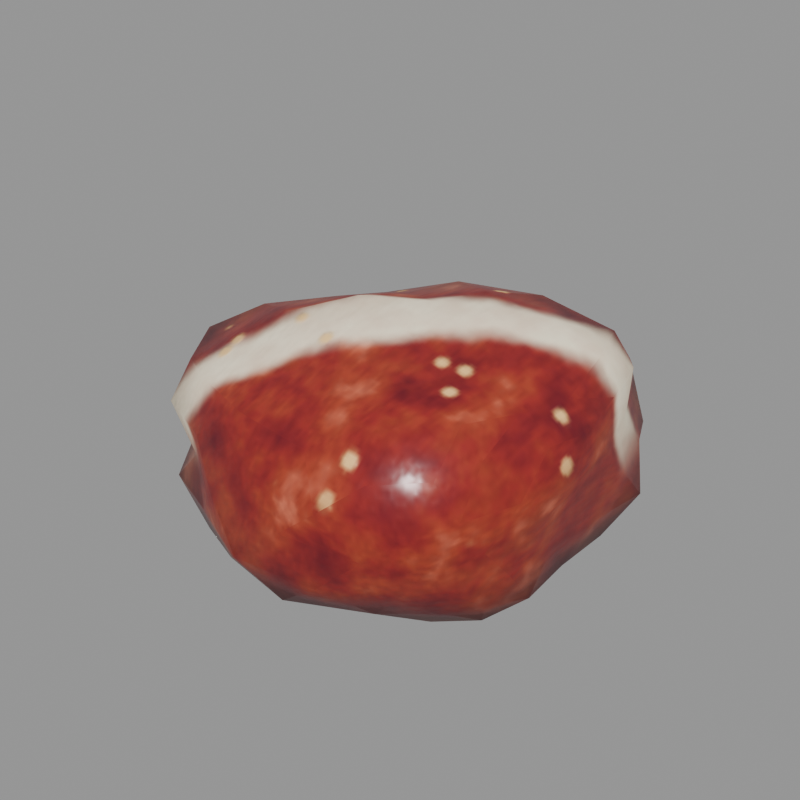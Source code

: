 # Source: carrion.blend  (saved by Blender 5.2.45; exported with 4.5.12 LTS)
import bpy
from mathutils import Matrix  # noqa: F401  (used for matrix-valued properties, if any)

bpy.ops.wm.read_factory_settings(use_empty=True)
scene = bpy.context.scene
scene.name = 'Scene'

# ---- images (referenced by path relative to the original .blend; pixels are not part of the script)
import os
ASSET_DIR = os.environ.get("B2B_ASSET_DIR", "")  # directory of the original .blend (textures are referenced by path, not embedded)
HERE = os.path.dirname(os.path.abspath(__file__))  # packed textures are extracted next to this script under _unpacked/

def load_image(name, relpath, width, height, colorspace="sRGB"):
    """Load a texture the original file referenced (path relative to the .blend, or extracted next to this script)."""
    p = next((c for c in (os.path.join(HERE, relpath), os.path.join(ASSET_DIR, relpath)) if relpath and os.path.exists(c)), "")
    if p:
        img = bpy.data.images.load(p, check_existing=True)
        img.name = name
    else:  # same state as the original file: an image datablock whose file is absent (Cycles renders it pink)
        img = bpy.data.images.new(name, width, height)
        img.source = "FILE"
        img.filepath = "//" + (relpath or name)
    img.colorspace_settings.name = colorspace
    return img
img_t_carrion_albedo = load_image('T_Carrion_Albedo', '_unpacked/T_Carrion_Albedo.92bc2394.png', 256, 256, 'sRGB')
img_t_carrion_orm = load_image('T_Carrion_ORM', '_unpacked/T_Carrion_ORM.dee68c49.png', 256, 256, 'Non-Color')
img_t_carrion_normal = load_image('T_Carrion_Normal', '_unpacked/T_Carrion_Normal.868d8824.png', 256, 256, 'Non-Color')

# ---- materials (node trees are filled in below, after node groups)
mat_m_carrion = bpy.data.materials.new('M_Carrion')

# ---- material node trees
mat_m_carrion.use_nodes = True; mat_m_carrion.node_tree.nodes.clear()
_N = mat_m_carrion.node_tree.nodes; _L = mat_m_carrion.node_tree.links
n0 = _N.new('ShaderNodeBsdfPrincipled'); n0.name = 'Principled BSDF'; n0.location = (-200, 100)
n0.inputs[10].default_value = 0.005
n1 = _N.new('ShaderNodeOutputMaterial'); n1.name = 'Material Output'; n1.location = (200, 100)
n2 = _N.new('ShaderNodeTexImage'); n2.name = 'Image Texture'; n2.location = (0, 0)
n2.image = img_t_carrion_albedo
n3 = _N.new('ShaderNodeTexImage'); n3.name = 'Image Texture.001'; n3.location = (0, 0)
n3.image = img_t_carrion_orm
n4 = _N.new('ShaderNodeSeparateColor'); n4.name = 'Separate Color'; n4.location = (0, 0)
n5 = _N.new('ShaderNodeTexImage'); n5.name = 'Image Texture.002'; n5.location = (0, 0)
n5.image = img_t_carrion_normal
n6 = _N.new('ShaderNodeNormalMap'); n6.name = 'Normal Map'; n6.location = (0, 0)
n6.width = 160
_L.new(n0.outputs[0], n1.inputs[0])
_L.new(n2.outputs[0], n0.inputs[0])
_L.new(n3.outputs[0], n4.inputs[0])
_L.new(n4.outputs[1], n0.inputs[2])
_L.new(n4.outputs[2], n0.inputs[1])
_L.new(n5.outputs[0], n6.inputs[1])
_L.new(n6.outputs[0], n0.inputs[5])
n1.is_active_output = True

# ---- meshes
me_carrion_mesh = bpy.data.meshes.new('Carrion_mesh')
me_carrion_mesh.from_pydata([(-0.01833, -0.03971, -0.09674), (0.164, -0.1221, -0.07105), (-0.09143, -0.2157, -0.07761), (-0.2969, 0.0, -0.07789), (-0.08324, 0.1964, -0.07066), (0.1514, 0.09236, -0.09851), (0.08764, -0.2068, 0.0744), (-0.2337, -0.1302, 0.07578), (-0.2265, 0.1261, 0.07343), (0.08062, 0.1902, 0.06844), (0.1911, 0.0, 0.07777), (0.0, 0.0, 0.1631), (-0.07945, -0.1875, -0.09655), (0.002209, -0.09723, -0.09729), (0.06302, -0.0351, -0.1022), (0.1562, -0.06306, -0.09921), (0.1547, -0.1134, -0.09682), (0.1338, -0.1513, -0.07628), (0.07906, -0.1865, -0.08296), (-0.00996, -0.2227, -0.08856), (0.1762, 0.07327, -0.0853), (0.1738, 0.0, -0.08531), (0.1806, -0.0706, -0.08219), (0.03358, 0.04771, -0.1015), (0.1555, 0.05105, -0.1002), (-0.2352, 0.0, -0.1032), (-0.1592, 0.0, -0.09727), (-0.1, -0.04204, -0.1021), (-0.1616, -0.1835, -0.08801), (-0.2166, -0.1206, -0.0868), (-0.2458, -0.05416, -0.07795), (-0.06194, 0.1462, -0.09178), (-0.03848, 0.1053, -0.09718), (-0.2803, 0.06175, -0.08887), (-0.1962, 0.1093, -0.07862), (-0.1307, 0.1483, -0.07115), (-0.008397, 0.1877, -0.07466), (0.08187, 0.1932, -0.0859), (0.1408, 0.1607, -0.08101), (0.1979, -0.03689, 0.04295), (0.1853, -0.07044, -2.733e-09), (0.1776, -0.1023, -0.0397), (0.195, 0.1186, -0.04603), (0.1893, 0.03968, 0.04105), (0.04974, -0.2347, 0.04222), (0.0, -0.2337, -2.802e-09), (-0.05183, -0.2446, -0.044), (0.153, -0.1557, -0.03926), (0.1419, -0.1838, 2.723e-09), (0.1318, -0.2003, 0.03983), (-0.2673, -0.1054, 0.04092), (-0.2563, -0.06384, -2.477e-09), (-0.2719, -0.03465, -0.03681), (-0.1372, -0.2085, -0.04147), (-0.1732, -0.1828, 2.708e-09), (-0.2238, -0.1703, 0.04292), (-0.2074, 0.1577, 0.03976), (-0.1836, 0.1938, -2.871e-09), (-0.1409, 0.2141, -0.04258), (-0.2978, 0.03523, -0.04102), (-0.2917, 0.07266, 2.819e-09), (-0.2597, 0.1024, 0.03975), (0.1319, 0.2018, 0.04014), (0.1551, 0.1883, -2.79e-09), (0.1599, 0.1668, -0.04206), (-0.0481, 0.227, -0.04084), (0.0, 0.2398, 2.875e-09), (0.04754, 0.2243, 0.04035), (0.1839, -0.05808, 0.08358), (0.151, -0.1163, 0.08365), (0.1403, -0.1748, 0.08386), (0.009026, -0.2018, 0.08026), (-0.08359, -0.1972, 0.08771), (-0.1685, -0.1656, 0.08349), (-0.2654, -0.07391, 0.08604), (-0.2505, 0.0, 0.08121), (-0.2239, 0.06236, 0.07261), (-0.1566, 0.1538, 0.07757), (-0.08184, 0.1931, 0.08587), (0.008887, 0.1986, 0.07901), (0.1406, 0.1687, 0.08095), (0.1664, 0.1283, 0.09231), (0.1823, 0.06152, 0.08853), (0.02245, -0.05296, 0.1469), (0.04607, -0.1087, 0.1266), (0.07525, -0.1776, 0.1115), (0.1667, 0.0, 0.1056), (0.1378, 0.0, 0.1255), (0.07566, 0.0, 0.153), (-0.06576, -0.03663, 0.1644), (-0.134, -0.07465, 0.1406), (-0.1882, -0.1048, 0.1065), (-0.05913, 0.03294, 0.1478), (-0.1178, 0.06561, 0.1236), (-0.1689, 0.09405, 0.09556), (0.02483, 0.0586, 0.1625), (0.05278, 0.1245, 0.145), (0.06626, 0.1563, 0.09817), (0.1123, 0.06256, 0.1457), (0.1596, 0.06538, 0.1232), (0.1381, 0.1324, 0.1247), (-0.0426, 0.1005, 0.1447), (-0.01621, 0.162, 0.1166), (-0.1047, 0.1304, 0.1099), (-0.1298, 0.0, 0.1362), (-0.183, 0.03397, 0.1035), (-0.209, -0.0388, 0.1183), (-0.04105, -0.09686, 0.1394), (-0.1087, -0.1354, 0.1141), (-0.01544, -0.1543, 0.111), (0.09869, -0.05497, 0.128), (0.1298, -0.1225, 0.1154), (0.1491, -0.0567, 0.1068), (0.1757, 0.101, 0.04491), (0.1727, 0.1476, 0.0), (0.1515, 0.1558, 0.04282), (-0.0442, 0.2332, 0.04637), (-0.11, 0.2596, -9.188e-08), (-0.1486, 0.2167, 0.04818), (-0.2596, 0.03414, 0.03975), (-0.2796, -7.735e-08, 9.142e-08), (-0.2774, -0.03648, 0.04247), (-0.141, -0.2056, 0.04572), (-0.09703, -0.2289, -1.297e-07), (-0.04184, -0.2207, 0.0439), (0.1629, -0.1653, 0.04543), (0.1697, -0.1343, -2.975e-07), (0.1874, -0.1064, 0.0473), (0.08972, 0.2117, -3.983e-15), (0.1366, 0.2062, -0.04585), (0.04018, 0.212, -0.04217), (-0.2583, 0.1439, -1.314e-14), (-0.2077, 0.1634, -0.0449), (-0.2899, 0.1097, -0.04879), (-0.2291, -0.1276, 1.193e-14), (-0.2199, -0.173, -0.04754), (0.09292, -0.2192, 4.42e-15), (0.04377, -0.2309, -0.04593), (0.1255, -0.1831, -0.04071), (0.1838, 0.0, 0.0), (0.1806, -0.03459, -0.04027), (0.1847, 0.03879, -0.04517), (0.1071, 0.1335, -0.09879), (0.01404, 0.1404, -0.1005), (-0.1201, 0.1082, -0.102), (-0.1135, 0.06323, -0.1005), (-0.1988, 0.06279, -0.1032), (-0.199, -0.06284, -0.09947), (-0.149, -0.1343, -0.09837), (0.1315, -1.679e-07, -0.09775), (0.0172, -0.1719, -0.09753), (0.1136, -0.1415, -0.1023)], [], [(1, 16, 22), (0, 27, 23), (1, 22, 41), (2, 19, 46), (3, 30, 52), (4, 35, 58), (5, 38, 64), (1, 41, 47), (2, 46, 53), (3, 52, 59), (4, 58, 65), (5, 64, 42), (6, 70, 85), (7, 73, 91), (8, 76, 94), (9, 79, 97), (10, 82, 86), (88, 95, 11), (87, 98, 88), (86, 99, 87), (88, 98, 95), (98, 96, 95), (87, 99, 98), (99, 100, 98), (98, 100, 96), (100, 97, 96), (86, 82, 99), (82, 81, 99), (99, 81, 100), (81, 80, 100), (100, 80, 97), (80, 9, 97), (95, 92, 11), (96, 101, 95), (97, 102, 96), (95, 101, 92), (101, 93, 92), (96, 102, 101), (102, 103, 101), (101, 103, 93), (103, 94, 93), (97, 79, 102), (79, 78, 102), (102, 78, 103), (78, 77, 103), (103, 77, 94), (77, 8, 94), (92, 89, 11), (93, 104, 92), (94, 105, 93), (92, 104, 89), (104, 90, 89), (93, 105, 104), (105, 106, 104), (104, 106, 90), (106, 91, 90), (94, 76, 105), (76, 75, 105), (105, 75, 106), (75, 74, 106), (106, 74, 91), (74, 7, 91), (89, 83, 11), (90, 107, 89), (91, 108, 90), (89, 107, 83), (107, 84, 83), (90, 108, 107), (108, 109, 107), (107, 109, 84), (109, 85, 84), (91, 73, 108), (73, 72, 108), (108, 72, 109), (72, 71, 109), (109, 71, 85), (71, 6, 85), (83, 88, 11), (84, 110, 83), (85, 111, 84), (83, 110, 88), (110, 87, 88), (84, 111, 110), (111, 112, 110), (110, 112, 87), (112, 86, 87), (85, 70, 111), (70, 69, 111), (111, 69, 112), (69, 68, 112), (112, 68, 86), (68, 10, 86), (43, 82, 10), (42, 114, 43), (43, 113, 82), (113, 81, 82), (43, 114, 113), (114, 115, 113), (113, 115, 81), (115, 80, 81), (42, 64, 114), (64, 63, 114), (114, 63, 115), (63, 62, 115), (115, 62, 80), (62, 9, 80), (67, 79, 9), (66, 116, 67), (65, 117, 66), (67, 116, 79), (116, 78, 79), (66, 117, 116), (117, 118, 116), (116, 118, 78), (118, 77, 78), (65, 58, 117), (58, 57, 117), (117, 57, 118), (57, 56, 118), (118, 56, 77), (56, 8, 77), (61, 76, 8), (60, 119, 61), (59, 120, 60), (61, 119, 76), (119, 75, 76), (60, 120, 119), (120, 121, 119), (119, 121, 75), (121, 74, 75), (59, 52, 120), (52, 51, 120), (120, 51, 121), (51, 50, 121), (121, 50, 74), (50, 7, 74), (55, 73, 7), (54, 122, 55), (53, 123, 54), (55, 122, 73), (122, 72, 73), (54, 123, 122), (123, 124, 122), (122, 124, 72), (124, 71, 72), (53, 46, 123), (46, 45, 123), (123, 45, 124), (45, 44, 124), (124, 44, 71), (44, 6, 71), (49, 70, 6), (48, 125, 49), (47, 126, 48), (49, 125, 70), (125, 69, 70), (48, 126, 125), (126, 127, 125), (125, 127, 69), (127, 68, 69), (47, 41, 126), (41, 40, 126), (126, 40, 127), (40, 39, 127), (127, 39, 68), (39, 10, 68), (62, 67, 9), (63, 128, 62), (64, 129, 63), (62, 128, 67), (128, 66, 67), (63, 129, 128), (129, 130, 128), (128, 130, 66), (130, 65, 66), (64, 38, 129), (38, 37, 129), (129, 37, 130), (37, 36, 130), (130, 36, 65), (36, 4, 65), (56, 61, 8), (57, 131, 56), (58, 132, 57), (56, 131, 61), (131, 60, 61), (57, 132, 131), (132, 133, 131), (131, 133, 60), (133, 59, 60), (58, 35, 132), (35, 34, 132), (132, 34, 133), (34, 33, 133), (133, 33, 59), (33, 3, 59), (50, 55, 7), (51, 134, 50), (50, 134, 55), (134, 54, 55), (51, 52, 134), (52, 135, 134), (134, 135, 54), (135, 53, 54), (30, 29, 52), (52, 29, 135), (29, 28, 135), (135, 28, 53), (28, 2, 53), (44, 49, 6), (45, 136, 44), (46, 137, 45), (44, 136, 49), (136, 48, 49), (45, 137, 136), (137, 138, 136), (136, 138, 48), (138, 47, 48), (46, 19, 137), (19, 18, 137), (137, 18, 138), (18, 17, 138), (138, 17, 47), (17, 1, 47), (39, 43, 10), (40, 139, 39), (41, 140, 40), (39, 139, 43), (40, 140, 139), (140, 141, 139), (139, 141, 43), (141, 42, 43), (41, 22, 140), (22, 21, 140), (140, 21, 141), (21, 20, 141), (141, 20, 42), (20, 5, 42), (24, 142, 5), (23, 32, 24), (5, 142, 38), (142, 37, 38), (24, 32, 142), (32, 143, 142), (142, 143, 37), (143, 36, 37), (32, 31, 143), (143, 31, 36), (31, 4, 36), (31, 35, 4), (32, 144, 31), (23, 145, 32), (31, 144, 35), (144, 34, 35), (32, 145, 144), (145, 146, 144), (144, 146, 34), (146, 33, 34), (23, 27, 145), (27, 26, 145), (145, 26, 146), (26, 25, 146), (146, 25, 33), (25, 3, 33), (25, 30, 3), (26, 147, 25), (25, 147, 30), (147, 29, 30), (26, 27, 147), (27, 148, 147), (147, 148, 29), (148, 28, 29), (0, 13, 27), (27, 13, 148), (13, 12, 148), (148, 12, 28), (12, 2, 28), (21, 24, 20), (22, 15, 21), (20, 24, 5), (21, 15, 24), (15, 149, 24), (149, 23, 24), (22, 16, 15), (15, 14, 149), (149, 14, 23), (14, 0, 23), (12, 19, 2), (13, 150, 12), (12, 150, 19), (150, 18, 19), (13, 151, 150), (150, 151, 18), (151, 17, 18), (0, 14, 13), (14, 15, 13), (13, 15, 151), (15, 16, 151), (151, 16, 17), (16, 1, 17)])
me_carrion_mesh.polygons.foreach_set('use_smooth', [True] * 300)
_uv = me_carrion_mesh.uv_layers.new(name='UVMap')
_uv.uv.foreach_set('vector', [0.9581, 0.9406, 0.9887, 0.9348, 0.988, 0.9869, 0.2002, 0.3135, 0.1896, 0.2257, 0.2995, 0.3615, 0.9581, 0.9406, 0.988, 0.9869, 0.9332, 0.9694, 0.7246, 0.01782, 0.8077, 0.003631, 0.7766, 0.05539, 0.4224, 0.00497, 0.4978, 0.008075, 0.4628, 0.05168, 0.45, 0.2198, 0.3934, 0.1731, 0.4645, 0.1546, 0.7566, 0.3295, 0.7566, 0.2522, 0.7975, 0.2397, 0.9581, 0.9406, 0.9332, 0.9694, 0.9144, 0.9135, 0.7246, 0.01782, 0.7766, 0.05539, 0.6761, 0.0579, 0.4224, 0.00497, 0.4628, 0.05168, 0.4048, 0.04156, 0.2567, 0.5378, 0.3228, 0.5665, 0.2261, 0.5852, 0.004433, 0.3761, 0.05586, 0.4508, 0.004433, 0.4552, 0.8279, 0.7608, 0.7881, 0.8143, 0.7929, 0.7411, 0.7711, 0.4096, 0.803, 0.4812, 0.7364, 0.4532, 0.4951, 0.4006, 0.5635, 0.4077, 0.5223, 0.4621, 0.4021, 0.7276, 0.3975, 0.6485, 0.4361, 0.7108, 0.5967, 0.858, 0.5299, 0.8431, 0.5953, 0.8284, 0.5969, 0.7246, 0.5367, 0.6649, 0.6017, 0.642, 0.5952, 0.7949, 0.5275, 0.7608, 0.5969, 0.7246, 0.5953, 0.8284, 0.5234, 0.8142, 0.5952, 0.7949, 0.5969, 0.7246, 0.5275, 0.7608, 0.5367, 0.6649, 0.5275, 0.7608, 0.4657, 0.6927, 0.5367, 0.6649, 0.5952, 0.7949, 0.5234, 0.8142, 0.5275, 0.7608, 0.5234, 0.8142, 0.4529, 0.7864, 0.5275, 0.7608, 0.5275, 0.7608, 0.4529, 0.7864, 0.4657, 0.6927, 0.09724, 0.07499, 0.05207, 0.04689, 0.09724, 0.003155, 0.9962, 0.373, 0.9637, 0.3179, 0.9973, 0.2995, 0.9637, 0.3179, 0.9493, 0.2448, 0.9973, 0.2995, 0.9973, 0.2995, 0.9493, 0.2448, 0.9799, 0.2254, 0.9493, 0.2448, 0.9248, 0.2004, 0.9799, 0.2254, 0.09724, 0.07499, 0.05272, 0.1138, 0.05207, 0.04689, 0.4189, 0.7921, 0.4021, 0.7276, 0.4361, 0.7108, 0.5367, 0.6649, 0.5729, 0.578, 0.6017, 0.642, 0.4657, 0.6927, 0.4992, 0.5916, 0.5367, 0.6649, 0.4361, 0.7108, 0.4344, 0.6194, 0.4657, 0.6927, 0.5367, 0.6649, 0.4992, 0.5916, 0.5729, 0.578, 0.4992, 0.5916, 0.5454, 0.5156, 0.5729, 0.578, 0.4657, 0.6927, 0.4344, 0.6194, 0.4992, 0.5916, 0.4344, 0.6194, 0.4762, 0.527, 0.4992, 0.5916, 0.4992, 0.5916, 0.4762, 0.527, 0.5454, 0.5156, 0.4762, 0.527, 0.5223, 0.4621, 0.5454, 0.5156, 0.4361, 0.7108, 0.3975, 0.6485, 0.4344, 0.6194, 0.3975, 0.6485, 0.4099, 0.5503, 0.4344, 0.6194, 0.4344, 0.6194, 0.4099, 0.5503, 0.4762, 0.527, 0.4099, 0.5503, 0.4591, 0.4735, 0.4762, 0.527, 0.4762, 0.527, 0.4591, 0.4735, 0.5223, 0.4621, 0.4591, 0.4735, 0.4951, 0.4006, 0.5223, 0.4621, 0.5729, 0.578, 0.6462, 0.5734, 0.6017, 0.642, 0.5454, 0.5156, 0.6154, 0.5055, 0.5729, 0.578, 0.5223, 0.4621, 0.5871, 0.4499, 0.5454, 0.5156, 0.5729, 0.578, 0.6154, 0.5055, 0.6462, 0.5734, 0.6154, 0.5055, 0.6955, 0.5054, 0.6462, 0.5734, 0.5454, 0.5156, 0.5871, 0.4499, 0.6154, 0.5055, 0.5871, 0.4499, 0.6656, 0.425, 0.6154, 0.5055, 0.6154, 0.5055, 0.6656, 0.425, 0.6955, 0.5054, 0.6656, 0.425, 0.7364, 0.4532, 0.6955, 0.5054, 0.5223, 0.4621, 0.5635, 0.4077, 0.5871, 0.4499, 0.5635, 0.4077, 0.6317, 0.3822, 0.5871, 0.4499, 0.5871, 0.4499, 0.6317, 0.3822, 0.6656, 0.425, 0.6317, 0.3822, 0.7118, 0.3705, 0.6656, 0.425, 0.6656, 0.425, 0.7118, 0.3705, 0.7364, 0.4532, 0.7118, 0.3705, 0.7711, 0.4096, 0.7364, 0.4532, 0.6462, 0.5734, 0.6588, 0.6716, 0.6017, 0.642, 0.6955, 0.5054, 0.7121, 0.6071, 0.6462, 0.5734, 0.7364, 0.4532, 0.7621, 0.5398, 0.6955, 0.5054, 0.6462, 0.5734, 0.7121, 0.6071, 0.6588, 0.6716, 0.7121, 0.6071, 0.7194, 0.7032, 0.6588, 0.6716, 0.6955, 0.5054, 0.7621, 0.5398, 0.7121, 0.6071, 0.7621, 0.5398, 0.7752, 0.6419, 0.7121, 0.6071, 0.7121, 0.6071, 0.7752, 0.6419, 0.7194, 0.7032, 0.7752, 0.6419, 0.7929, 0.7411, 0.7194, 0.7032, 0.7364, 0.4532, 0.803, 0.4812, 0.7621, 0.5398, 0.803, 0.4812, 0.8297, 0.5742, 0.7621, 0.5398, 0.7621, 0.5398, 0.8297, 0.5742, 0.7752, 0.6419, 0.8297, 0.5742, 0.8281, 0.6752, 0.7752, 0.6419, 0.7752, 0.6419, 0.8281, 0.6752, 0.7929, 0.7411, 0.8281, 0.6752, 0.8279, 0.7608, 0.7929, 0.7411, 0.6588, 0.6716, 0.5969, 0.7246, 0.6017, 0.642, 0.7194, 0.7032, 0.6572, 0.7561, 0.6588, 0.6716, 0.7929, 0.7411, 0.7289, 0.7956, 0.7194, 0.7032, 0.6588, 0.6716, 0.6572, 0.7561, 0.5969, 0.7246, 0.6572, 0.7561, 0.5952, 0.7949, 0.5969, 0.7246, 0.7194, 0.7032, 0.7289, 0.7956, 0.6572, 0.7561, 0.7289, 0.7956, 0.6576, 0.8131, 0.6572, 0.7561, 0.6572, 0.7561, 0.6576, 0.8131, 0.5952, 0.7949, 0.6576, 0.8131, 0.5953, 0.8284, 0.5952, 0.7949, 0.7929, 0.7411, 0.7881, 0.8143, 0.7289, 0.7956, 0.04212, 0.1225, 0.01315, 0.07055, 0.04345, 0.0552, 0.04345, 0.0552, 0.01315, 0.07055, 0.004009, 0.00276, 0.7243, 0.822, 0.6591, 0.8535, 0.6576, 0.8131, 0.6576, 0.8131, 0.6591, 0.8535, 0.5953, 0.8284, 0.6591, 0.8535, 0.5967, 0.858, 0.5953, 0.8284, 0.92, 0.3547, 0.9637, 0.3179, 0.9689, 0.386, 0.8086, 0.2983, 0.8478, 0.2511, 0.92, 0.3547, 0.92, 0.3547, 0.9072, 0.2876, 0.9637, 0.3179, 0.9072, 0.2876, 0.9493, 0.2448, 0.9637, 0.3179, 0.92, 0.3547, 0.8478, 0.2511, 0.9072, 0.2876, 0.8478, 0.2511, 0.8889, 0.2264, 0.9072, 0.2876, 0.9072, 0.2876, 0.8889, 0.2264, 0.9493, 0.2448, 0.8889, 0.2264, 0.9248, 0.2004, 0.9493, 0.2448, 0.8086, 0.2983, 0.7975, 0.2397, 0.8478, 0.2511, 0.7975, 0.2397, 0.8359, 0.2053, 0.8478, 0.2511, 0.8478, 0.2511, 0.8359, 0.2053, 0.8889, 0.2264, 0.8359, 0.2053, 0.8727, 0.1754, 0.8889, 0.2264, 0.8889, 0.2264, 0.8727, 0.1754, 0.9248, 0.2004, 0.08276, 0.004263, 0.04126, 0.03931, 0.03061, 0.004263, 0.3715, 0.6931, 0.3975, 0.6485, 0.4021, 0.7276, 0.1788, 0.6366, 0.2267, 0.6736, 0.1268, 0.6745, 0.2261, 0.5852, 0.3, 0.6327, 0.1788, 0.6366, 0.4781, 0.2228, 0.5007, 0.2814, 0.4538, 0.2814, 0.3686, 0.593, 0.4099, 0.5503, 0.3975, 0.6485, 0.1788, 0.6366, 0.3, 0.6327, 0.2267, 0.6736, 0.03195, 0.7545, 0.09585, 0.805, 0.004236, 0.8156, 0.004236, 0.8156, 0.09585, 0.805, 0.06499, 0.8566, 0.3945, 0.4815, 0.4591, 0.4735, 0.4099, 0.5503, 0.2261, 0.5852, 0.3228, 0.5665, 0.3, 0.6327, 0.08955, 0.7088, 0.1388, 0.7507, 0.03195, 0.7545, 0.03195, 0.7545, 0.1388, 0.7507, 0.09585, 0.805, 0.1388, 0.7507, 0.1859, 0.7934, 0.09585, 0.805, 0.09585, 0.805, 0.1859, 0.7934, 0.1517, 0.8412, 0.1859, 0.7934, 0.2259, 0.8299, 0.1517, 0.8412, 0.5273, 0.3705, 0.5635, 0.4077, 0.4951, 0.4006, 0.3148, 0.7472, 0.3218, 0.7977, 0.2685, 0.7915, 0.3475, 0.7058, 0.3624, 0.7555, 0.3148, 0.7472, 0.5273, 0.3705, 0.6008, 0.3751, 0.5635, 0.4077, 0.3218, 0.7977, 0.3427, 0.8466, 0.2738, 0.8352, 0.3148, 0.7472, 0.3624, 0.7555, 0.3218, 0.7977, 0.3624, 0.7555, 0.3904, 0.8048, 0.3218, 0.7977, 0.3218, 0.7977, 0.3904, 0.8048, 0.3427, 0.8466, 0.3904, 0.8048, 0.4118, 0.8566, 0.3427, 0.8466, 0.4048, 0.04156, 0.4628, 0.05168, 0.4388, 0.08852, 0.4628, 0.05168, 0.4915, 0.09361, 0.4388, 0.08852, 0.4388, 0.08852, 0.4915, 0.09361, 0.4577, 0.1377, 0.4915, 0.09361, 0.4999, 0.1421, 0.4577, 0.1377, 0.3904, 0.8048, 0.4366, 0.8108, 0.4118, 0.8566, 0.4999, 0.1421, 0.5441, 0.1809, 0.4867, 0.1879, 0.5727, 0.1487, 0.6245, 0.1901, 0.5441, 0.1809, 0.6285, 0.1017, 0.6704, 0.152, 0.5727, 0.1487, 0.6761, 0.0579, 0.7247, 0.1031, 0.6285, 0.1017, 0.5727, 0.1487, 0.6704, 0.152, 0.6245, 0.1901, 0.6704, 0.152, 0.7224, 0.1945, 0.6245, 0.1901, 0.6285, 0.1017, 0.7247, 0.1031, 0.6704, 0.152, 0.7247, 0.1031, 0.7746, 0.1478, 0.6704, 0.152, 0.6704, 0.152, 0.7746, 0.1478, 0.7224, 0.1945, 0.7746, 0.1478, 0.8153, 0.1834, 0.7224, 0.1945, 0.6761, 0.0579, 0.7766, 0.05539, 0.7247, 0.1031, 0.7766, 0.05539, 0.822, 0.1, 0.7247, 0.1031, 0.7247, 0.1031, 0.822, 0.1, 0.7746, 0.1478, 0.822, 0.1, 0.8709, 0.1439, 0.7746, 0.1478, 0.7746, 0.1478, 0.8709, 0.1439, 0.8153, 0.1834, 0.8649, 0.7258, 0.8279, 0.7608, 0.8281, 0.6752, 0.821, 0.877, 0.7868, 0.9068, 0.7914, 0.8396, 0.8656, 0.8911, 0.8251, 0.9273, 0.821, 0.877, 0.9144, 0.9135, 0.8818, 0.9471, 0.8656, 0.8911, 0.821, 0.877, 0.8251, 0.9273, 0.7868, 0.9068, 0.004009, 0.1386, 0.01315, 0.07055, 0.04212, 0.1225, 0.8656, 0.8911, 0.8818, 0.9471, 0.8251, 0.9273, 0.8818, 0.9471, 0.844, 0.9869, 0.8251, 0.9273, 0.7807, 0.8427, 0.7151, 0.8649, 0.7243, 0.822, 0.7151, 0.8649, 0.6591, 0.8535, 0.7243, 0.822, 0.9144, 0.9135, 0.9332, 0.9694, 0.8818, 0.9471, 0.8705, 0.5196, 0.9047, 0.4779, 0.9198, 0.54, 0.9198, 0.54, 0.9047, 0.4779, 0.9639, 0.5026, 0.9047, 0.4779, 0.9423, 0.4348, 0.9639, 0.5026, 0.9639, 0.5026, 0.9423, 0.4348, 0.9893, 0.4425, 0.9423, 0.4348, 0.9689, 0.386, 0.9893, 0.4425, 0.3889, 0.7854, 0.3715, 0.6931, 0.4021, 0.7276, 0.003433, 0.6313, 0.07767, 0.6343, 0.0325, 0.6739, 0.7975, 0.2397, 0.7815, 0.1951, 0.8359, 0.2053, 0.0325, 0.6739, 0.07767, 0.6343, 0.1268, 0.6745, 0.07767, 0.6343, 0.1788, 0.6366, 0.1268, 0.6745, 0.003433, 0.6313, 0.02462, 0.5926, 0.07767, 0.6343, 0.02462, 0.5926, 0.1289, 0.5875, 0.07767, 0.6343, 0.07767, 0.6343, 0.1289, 0.5875, 0.1788, 0.6366, 0.1289, 0.5875, 0.2261, 0.5852, 0.1788, 0.6366, 0.7975, 0.2397, 0.7566, 0.2522, 0.7815, 0.1951, 0.01022, 0.5378, 0.079, 0.5411, 0.02462, 0.5926, 0.02462, 0.5926, 0.079, 0.5411, 0.1289, 0.5875, 0.079, 0.5411, 0.1749, 0.5388, 0.1289, 0.5875, 0.1289, 0.5875, 0.1749, 0.5388, 0.2261, 0.5852, 0.1749, 0.5388, 0.2567, 0.5378, 0.2261, 0.5852, 0.1859, 0.7934, 0.2685, 0.7915, 0.2259, 0.8299, 0.1388, 0.7507, 0.234, 0.7452, 0.1859, 0.7934, 0.08955, 0.7088, 0.1794, 0.702, 0.1388, 0.7507, 0.1859, 0.7934, 0.234, 0.7452, 0.2685, 0.7915, 0.234, 0.7452, 0.3148, 0.7472, 0.2685, 0.7915, 0.1388, 0.7507, 0.1794, 0.702, 0.234, 0.7452, 0.1794, 0.702, 0.2832, 0.6917, 0.234, 0.7452, 0.234, 0.7452, 0.2832, 0.6917, 0.3148, 0.7472, 0.2832, 0.6917, 0.3475, 0.7058, 0.3148, 0.7472, 0.4645, 0.1546, 0.3934, 0.1731, 0.4032, 0.08728, 0.3934, 0.1731, 0.3447, 0.1064, 0.4032, 0.08728, 0.4032, 0.08728, 0.3447, 0.1064, 0.3371, 0.003725, 0.2069, 0.004557, 0.135, 0.06, 0.1037, 0.004557, 0.2832, 0.6917, 0.3122, 0.6544, 0.3475, 0.7058, 0.3122, 0.6544, 0.3733, 0.6696, 0.3475, 0.7058, 0.4999, 0.1421, 0.5727, 0.1487, 0.5441, 0.1809, 0.4915, 0.09361, 0.5479, 0.09856, 0.4999, 0.1421, 0.4999, 0.1421, 0.5479, 0.09856, 0.5727, 0.1487, 0.5479, 0.09856, 0.6285, 0.1017, 0.5727, 0.1487, 0.4915, 0.09361, 0.4628, 0.05168, 0.5479, 0.09856, 0.4628, 0.05168, 0.5785, 0.05108, 0.5479, 0.09856, 0.5479, 0.09856, 0.5785, 0.05108, 0.6285, 0.1017, 0.5785, 0.05108, 0.6761, 0.0579, 0.6285, 0.1017, 0.4978, 0.008075, 0.5576, 0.003631, 0.4628, 0.05168, 0.4628, 0.05168, 0.5576, 0.003631, 0.5785, 0.05108, 0.5576, 0.003631, 0.6408, 0.006165, 0.5785, 0.05108, 0.5785, 0.05108, 0.6408, 0.006165, 0.6761, 0.0579, 0.6408, 0.006165, 0.7246, 0.01782, 0.6761, 0.0579, 0.8177, 0.7845, 0.821, 0.877, 0.7914, 0.8396, 0.8679, 0.7368, 0.8588, 0.8259, 0.8177, 0.7845, 0.7766, 0.05539, 0.8639, 0.0485, 0.822, 0.1, 0.8177, 0.7845, 0.8588, 0.8259, 0.821, 0.877, 0.8588, 0.8259, 0.8656, 0.8911, 0.821, 0.877, 0.822, 0.1, 0.8639, 0.0485, 0.9062, 0.09524, 0.9073, 0.77, 0.9088, 0.872, 0.8588, 0.8259, 0.8588, 0.8259, 0.9088, 0.872, 0.8656, 0.8911, 0.9088, 0.872, 0.9144, 0.9135, 0.8656, 0.8911, 0.9153, 0.6794, 0.9617, 0.7236, 0.9073, 0.77, 0.9617, 0.7236, 0.9567, 0.8242, 0.9073, 0.77, 0.9073, 0.77, 0.9567, 0.8242, 0.9088, 0.872, 0.9567, 0.8242, 0.9559, 0.895, 0.9088, 0.872, 0.9088, 0.872, 0.9559, 0.895, 0.9144, 0.9135, 0.9559, 0.895, 0.9581, 0.9406, 0.9144, 0.9135, 0.9423, 0.4348, 0.92, 0.3547, 0.9689, 0.386, 0.9047, 0.4779, 0.8865, 0.4052, 0.9423, 0.4348, 0.8705, 0.5196, 0.8528, 0.4508, 0.9047, 0.4779, 0.9423, 0.4348, 0.8865, 0.4052, 0.92, 0.3547, 0.9047, 0.4779, 0.8528, 0.4508, 0.8865, 0.4052, 0.8528, 0.4508, 0.8292, 0.3777, 0.8865, 0.4052, 0.8865, 0.4052, 0.8292, 0.3777, 0.92, 0.3547, 0.8292, 0.3777, 0.8086, 0.2983, 0.92, 0.3547, 0.8705, 0.5196, 0.818, 0.4991, 0.8528, 0.4508, 0.818, 0.4991, 0.796, 0.4259, 0.8528, 0.4508, 0.8528, 0.4508, 0.796, 0.4259, 0.8292, 0.3777, 0.796, 0.4259, 0.7774, 0.3512, 0.8292, 0.3777, 0.8292, 0.3777, 0.7774, 0.3512, 0.8086, 0.2983, 0.7774, 0.3512, 0.7566, 0.3295, 0.8086, 0.2983, 0.3149, 0.4928, 0.3993, 0.4327, 0.3592, 0.4844, 0.2995, 0.3615, 0.355, 0.278, 0.3149, 0.4928, 0.3592, 0.4844, 0.3993, 0.4327, 0.4326, 0.4657, 0.3993, 0.4327, 0.4619, 0.3992, 0.4326, 0.4657, 0.3149, 0.4928, 0.355, 0.278, 0.3993, 0.4327, 0.355, 0.278, 0.3978, 0.3316, 0.3993, 0.4327, 0.3993, 0.4327, 0.3978, 0.3316, 0.4619, 0.3992, 0.3978, 0.3316, 0.4476, 0.3017, 0.4619, 0.3992, 0.355, 0.278, 0.397, 0.2485, 0.3978, 0.3316, 0.3978, 0.3316, 0.397, 0.2485, 0.4476, 0.3017, 0.397, 0.2485, 0.45, 0.2198, 0.4476, 0.3017, 0.397, 0.2485, 0.3934, 0.1731, 0.45, 0.2198, 0.355, 0.278, 0.3501, 0.1898, 0.397, 0.2485, 0.2995, 0.3615, 0.3021, 0.2011, 0.355, 0.278, 0.397, 0.2485, 0.3501, 0.1898, 0.3934, 0.1731, 0.3501, 0.1898, 0.3447, 0.1064, 0.3934, 0.1731, 0.355, 0.278, 0.3021, 0.2011, 0.3501, 0.1898, 0.3021, 0.2011, 0.2933, 0.1091, 0.3501, 0.1898, 0.3501, 0.1898, 0.2933, 0.1091, 0.3447, 0.1064, 0.2933, 0.1091, 0.2849, 0.02056, 0.3447, 0.1064, 0.2995, 0.3615, 0.1896, 0.2257, 0.3021, 0.2011, 0.1896, 0.2257, 0.2295, 0.1576, 0.3021, 0.2011, 0.3021, 0.2011, 0.2295, 0.1576, 0.2933, 0.1091, 0.2295, 0.1576, 0.222, 0.07579, 0.2933, 0.1091, 0.2933, 0.1091, 0.222, 0.07579, 0.2849, 0.02056, 0.222, 0.07579, 0.2169, 0.007926, 0.2849, 0.02056, 0.222, 0.07579, 0.1633, 0.06828, 0.2169, 0.007926, 0.2295, 0.1576, 0.1577, 0.1207, 0.222, 0.07579, 0.222, 0.07579, 0.1577, 0.1207, 0.1633, 0.06828, 0.1577, 0.1207, 0.09397, 0.1066, 0.1633, 0.06828, 0.2295, 0.1576, 0.1896, 0.2257, 0.1577, 0.1207, 0.1896, 0.2257, 0.0853, 0.1814, 0.1577, 0.1207, 0.1577, 0.1207, 0.0853, 0.1814, 0.09397, 0.1066, 0.0853, 0.1814, 0.03132, 0.172, 0.09397, 0.1066, 0.2002, 0.3135, 0.14, 0.3412, 0.1896, 0.2257, 0.1896, 0.2257, 0.14, 0.3412, 0.0853, 0.1814, 0.14, 0.3412, 0.03462, 0.2615, 0.0853, 0.1814, 0.0853, 0.1814, 0.03462, 0.2615, 0.03132, 0.172, 0.03462, 0.2615, 0.003569, 0.2504, 0.03132, 0.172, 0.262, 0.5169, 0.3149, 0.4928, 0.3414, 0.5125, 0.1865, 0.5307, 0.1917, 0.5045, 0.262, 0.5169, 0.3414, 0.5125, 0.3149, 0.4928, 0.3592, 0.4844, 0.262, 0.5169, 0.1917, 0.5045, 0.3149, 0.4928, 0.1917, 0.5045, 0.2575, 0.4717, 0.3149, 0.4928, 0.2575, 0.4717, 0.2995, 0.3615, 0.3149, 0.4928, 0.1865, 0.5307, 0.1372, 0.5074, 0.1917, 0.5045, 0.1917, 0.5045, 0.2128, 0.4012, 0.2575, 0.4717, 0.2575, 0.4717, 0.2128, 0.4012, 0.2995, 0.3615, 0.2128, 0.4012, 0.2002, 0.3135, 0.2995, 0.3615, 0.03462, 0.2615, 0.003569, 0.3396, 0.003569, 0.2504, 0.14, 0.3412, 0.06071, 0.3645, 0.03462, 0.2615, 0.03462, 0.2615, 0.06071, 0.3645, 0.003569, 0.3396, 0.06071, 0.3645, 0.05135, 0.4321, 0.003569, 0.3396, 0.14, 0.3412, 0.1027, 0.466, 0.06071, 0.3645, 0.06071, 0.3645, 0.1027, 0.466, 0.05135, 0.4321, 0.989, 0.8806, 0.9559, 0.895, 0.9567, 0.8242, 0.2002, 0.3135, 0.2128, 0.4012, 0.14, 0.3412, 0.2128, 0.4012, 0.1917, 0.5045, 0.14, 0.3412, 0.14, 0.3412, 0.1917, 0.5045, 0.1027, 0.466, 0.1917, 0.5045, 0.1372, 0.5074, 0.1027, 0.466, 0.989, 0.8806, 0.9887, 0.9348, 0.9559, 0.895, 0.9887, 0.9348, 0.9581, 0.9406, 0.9559, 0.895])
me_carrion_mesh.materials.append(mat_m_carrion)
me_carrion_mesh.update()

# ---- objects
ob_carrion = bpy.data.objects.new('Carrion', me_carrion_mesh)

# ---- transforms, parenting, visibility, modifiers, constraints
ob_carrion.location = (0.0, 0.0, 0.0)

# ---- collection membership
scene.collection.objects.link(ob_carrion)

# ---- scene / render settings (as saved in the file)
scene.frame_start = 1; scene.frame_end = 250; scene.frame_set(1)
scene.render.engine = 'CYCLES'
scene.render.resolution_x = 640
scene.render.resolution_y = 640
scene.render.bake_bias = 0.0
scene.render.bake_samples = 0
scene.render.compositor_device = 'GPU'
scene.cycles.samples = 8
scene.eevee.use_volume_custom_range = False
scene.eevee.fast_gi_thickness_near = 0.1
scene.eevee.fast_gi_thickness_far = 0.0
scene.eevee.ray_tracing_options.screen_trace_thickness = 0.1
scene.view_settings.look = 'AgX - Medium High Contrast'
bpy.context.view_layer.update()

# ---- added for rendering (the .blend has no active camera and no usable light): camera, sun + grey world if the file has none
cam_auto = bpy.data.cameras.new('AutoCamera')
cam_auto.lens = 50.0
cam_auto.sensor_width = 36.0
cam_auto.clip_end = 1000.0
ob_auto_camera = bpy.data.objects.new('AutoCamera', cam_auto)
scene.collection.objects.link(ob_auto_camera)
ob_auto_camera.location = (0.649522, -0.83187, 0.590163)
ob_auto_camera.rotation_euler = (1.09748, -7.21219e-08, 0.694738)
scene.camera = ob_auto_camera
light_auto_sun = bpy.data.lights.new('AutoSun', 'SUN')
light_auto_sun.energy = 3.0
light_auto_sun.angle = 0.0523599
ob_auto_sun = bpy.data.objects.new('AutoSun', light_auto_sun)
scene.collection.objects.link(ob_auto_sun)
ob_auto_sun.rotation_euler = (0.872665, 0.174533, 0.523599)
if scene.world is None:
    world_auto = bpy.data.worlds.new('AutoWorld')
    world_auto.color = (0.3, 0.3, 0.3)
    scene.world = world_auto
bpy.context.view_layer.update()
